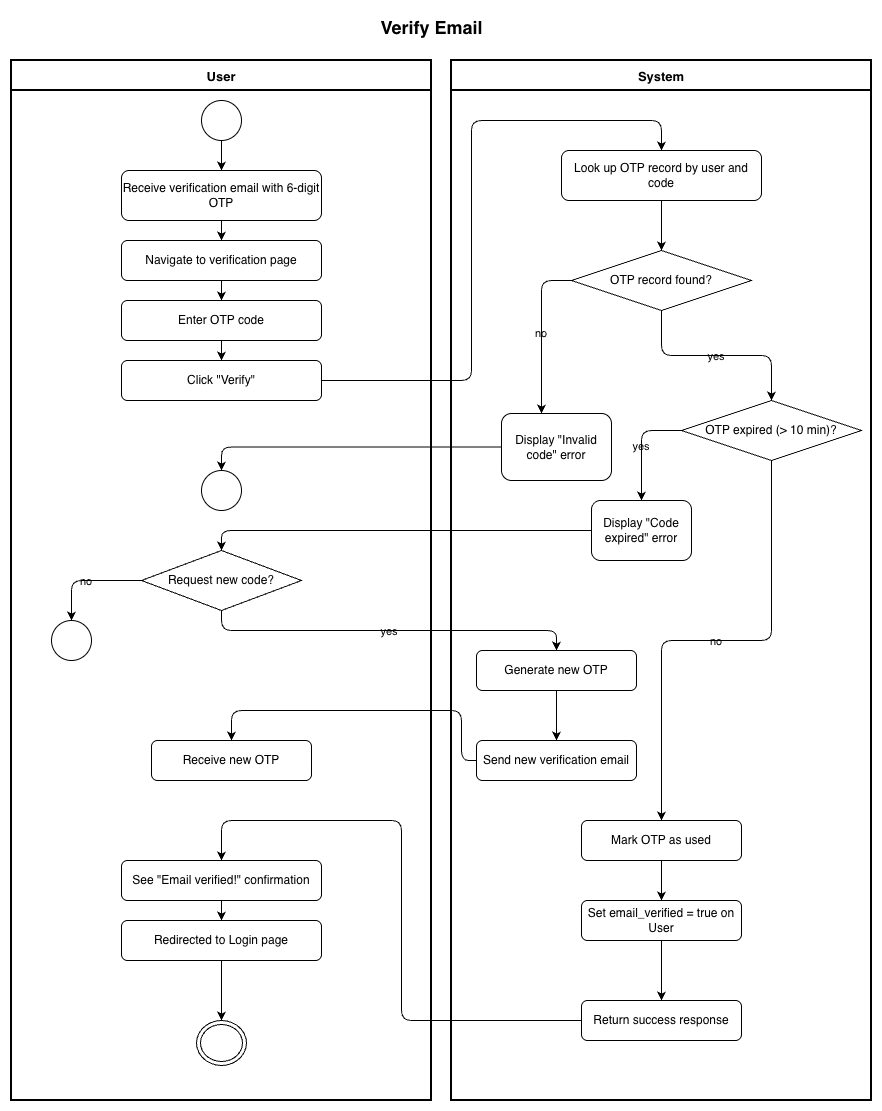

The diagram above was exported from draw.io. Its source (the exported page's mxGraphModel, read from the mxfile embedded in the PNG):
<mxGraphModel dx="1018" dy="815" grid="1" gridSize="10" guides="1" tooltips="1" connect="1" arrows="1" fold="1" page="1" pageScale="1" pageWidth="827" pageHeight="1169" background="#ffffff" math="0" shadow="0" adaptiveColors="auto">
  <root>
    <mxCell id="0" />
    <mxCell id="1" parent="0" />
    <mxCell id="2" parent="1" style="text;html=1;strokeColor=none;fillColor=none;align=center;fontSize=18;fontStyle=1;labelBackgroundColor=none;" value="Verify Email" vertex="1">
      <mxGeometry height="40" width="560" x="160" y="10" as="geometry" />
    </mxCell>
    <mxCell id="3" parent="1" style="swimlane;startSize=30;fontStyle=1;fontSize=13;swimlaneLine=1;strokeWidth=2;labelBackgroundColor=none;" value="User" vertex="1">
      <mxGeometry height="1040" width="420" x="20" y="60" as="geometry" />
    </mxCell>
    <mxCell id="5" parent="3" style="ellipse;aspect=fixed;labelBackgroundColor=none;" value="" vertex="1">
      <mxGeometry height="40" width="40" x="190" y="40" as="geometry" />
    </mxCell>
    <mxCell id="6" parent="3" style="rounded=1;whiteSpace=wrap;html=1;labelBackgroundColor=none;" value="Receive verification email with 6-digit OTP" vertex="1">
      <mxGeometry height="50" width="200" x="110" y="110" as="geometry" />
    </mxCell>
    <mxCell id="7" parent="3" style="rounded=1;whiteSpace=wrap;html=1;labelBackgroundColor=none;" value="Navigate to verification page" vertex="1">
      <mxGeometry height="40" width="200" x="110" y="180" as="geometry" />
    </mxCell>
    <mxCell id="8" parent="3" style="rounded=1;whiteSpace=wrap;html=1;labelBackgroundColor=none;" value="Enter OTP code" vertex="1">
      <mxGeometry height="40" width="200" x="110" y="240" as="geometry" />
    </mxCell>
    <mxCell id="9" parent="3" style="rounded=1;whiteSpace=wrap;html=1;labelBackgroundColor=none;" value="Click &quot;Verify&quot;" vertex="1">
      <mxGeometry height="40" width="200" x="110" y="300" as="geometry" />
    </mxCell>
    <mxCell id="13" parent="3" style="ellipse;aspect=fixed;labelBackgroundColor=none;" value="" vertex="1">
      <mxGeometry height="40" width="40" x="190" y="410" as="geometry" />
    </mxCell>
    <mxCell id="16" parent="3" style="rhombus;whiteSpace=wrap;html=1;labelBackgroundColor=none;" value="Request new code?" vertex="1">
      <mxGeometry height="60" width="160" x="130" y="490" as="geometry" />
    </mxCell>
    <mxCell id="19" parent="3" style="rounded=1;whiteSpace=wrap;html=1;labelBackgroundColor=none;" value="Receive new OTP" vertex="1">
      <mxGeometry height="40" width="160" x="140" y="680" as="geometry" />
    </mxCell>
    <mxCell id="20" parent="3" style="ellipse;aspect=fixed;labelBackgroundColor=none;" value="" vertex="1">
      <mxGeometry height="40" width="40" x="40" y="560" as="geometry" />
    </mxCell>
    <mxCell id="24" parent="3" style="rounded=1;whiteSpace=wrap;html=1;labelBackgroundColor=none;" value="See &quot;Email verified!&quot; confirmation" vertex="1">
      <mxGeometry height="40" width="200" x="110" y="800" as="geometry" />
    </mxCell>
    <mxCell id="25" parent="3" style="rounded=1;whiteSpace=wrap;html=1;labelBackgroundColor=none;" value="Redirected to Login page" vertex="1">
      <mxGeometry height="40" width="200" x="110" y="860" as="geometry" />
    </mxCell>
    <mxCell id="26" parent="3" style="ellipse;html=1;shape=endState;labelBackgroundColor=none;" value="" vertex="1">
      <mxGeometry height="45" width="50" x="185" y="960" as="geometry" />
    </mxCell>
    <mxCell id="4" parent="1" style="swimlane;startSize=30;fontStyle=1;fontSize=13;swimlaneLine=1;strokeWidth=2;labelBackgroundColor=none;" value="System" vertex="1">
      <mxGeometry height="1040" width="420" x="460" y="60" as="geometry" />
    </mxCell>
    <mxCell id="10" parent="4" style="rounded=1;whiteSpace=wrap;html=1;labelBackgroundColor=none;" value="Look up OTP record by user and code" vertex="1">
      <mxGeometry height="50" width="200" x="110" y="90" as="geometry" />
    </mxCell>
    <mxCell id="11" parent="4" style="rhombus;whiteSpace=wrap;html=1;labelBackgroundColor=none;" value="OTP record found?" vertex="1">
      <mxGeometry height="60" width="180" x="120" y="190" as="geometry" />
    </mxCell>
    <mxCell id="12" parent="4" style="rounded=1;whiteSpace=wrap;html=1;labelBackgroundColor=none;" value="Display &quot;Invalid code&quot; error" vertex="1">
      <mxGeometry height="67" width="110" x="50" y="353" as="geometry" />
    </mxCell>
    <mxCell id="14" parent="4" style="rhombus;whiteSpace=wrap;html=1;labelBackgroundColor=none;" value="OTP expired (&gt; 10 min)?" vertex="1">
      <mxGeometry height="60" width="180" x="230" y="340" as="geometry" />
    </mxCell>
    <mxCell id="15" parent="4" style="rounded=1;whiteSpace=wrap;html=1;labelBackgroundColor=none;" value="Display &quot;Code expired&quot; error" vertex="1">
      <mxGeometry height="60" width="100" x="140" y="440" as="geometry" />
    </mxCell>
    <mxCell id="17" parent="4" style="rounded=1;whiteSpace=wrap;html=1;labelBackgroundColor=none;" value="Generate new OTP" vertex="1">
      <mxGeometry height="40" width="160" x="25" y="590" as="geometry" />
    </mxCell>
    <mxCell id="18" parent="4" style="rounded=1;whiteSpace=wrap;html=1;labelBackgroundColor=none;" value="Send new verification email" vertex="1">
      <mxGeometry height="40" width="160" x="25" y="680" as="geometry" />
    </mxCell>
    <mxCell id="21" parent="4" style="rounded=1;whiteSpace=wrap;html=1;labelBackgroundColor=none;" value="Mark OTP as used" vertex="1">
      <mxGeometry height="40" width="160" x="130" y="760" as="geometry" />
    </mxCell>
    <mxCell id="22" parent="4" style="rounded=1;whiteSpace=wrap;html=1;labelBackgroundColor=none;" value="Set email_verified = true on User" vertex="1">
      <mxGeometry height="40" width="160" x="130" y="840" as="geometry" />
    </mxCell>
    <mxCell id="23" parent="4" style="rounded=1;whiteSpace=wrap;html=1;labelBackgroundColor=none;" value="Return success response" vertex="1">
      <mxGeometry height="40" width="160" x="130" y="940" as="geometry" />
    </mxCell>
    <mxCell id="66" edge="1" parent="4" source="21" style="edgeStyle=orthogonalEdgeStyle;labelBackgroundColor=none;fontColor=default;" target="22">
      <mxGeometry relative="1" as="geometry" />
    </mxCell>
    <mxCell id="67" edge="1" parent="4" source="22" style="edgeStyle=orthogonalEdgeStyle;labelBackgroundColor=none;fontColor=default;" target="23">
      <mxGeometry relative="1" as="geometry" />
    </mxCell>
    <mxCell id="50" edge="1" parent="1" source="5" style="edgeStyle=orthogonalEdgeStyle;labelBackgroundColor=none;fontColor=default;" target="6">
      <mxGeometry relative="1" as="geometry" />
    </mxCell>
    <mxCell id="51" edge="1" parent="1" source="6" style="edgeStyle=orthogonalEdgeStyle;labelBackgroundColor=none;fontColor=default;" target="7">
      <mxGeometry relative="1" as="geometry" />
    </mxCell>
    <mxCell id="52" edge="1" parent="1" source="7" style="edgeStyle=orthogonalEdgeStyle;labelBackgroundColor=none;fontColor=default;" target="8">
      <mxGeometry relative="1" as="geometry" />
    </mxCell>
    <mxCell id="53" edge="1" parent="1" source="8" style="edgeStyle=orthogonalEdgeStyle;labelBackgroundColor=none;fontColor=default;" target="9">
      <mxGeometry relative="1" as="geometry" />
    </mxCell>
    <mxCell id="54" edge="1" parent="1" source="9" style="edgeStyle=orthogonalEdgeStyle;labelBackgroundColor=none;fontColor=default;" target="10">
      <mxGeometry relative="1" as="geometry">
        <Array as="points">
          <mxPoint x="480" y="380" />
          <mxPoint x="480" y="120" />
          <mxPoint x="670" y="120" />
        </Array>
      </mxGeometry>
    </mxCell>
    <mxCell id="55" edge="1" parent="1" source="10" style="edgeStyle=orthogonalEdgeStyle;labelBackgroundColor=none;fontColor=default;" target="11">
      <mxGeometry relative="1" as="geometry" />
    </mxCell>
    <mxCell id="56" edge="1" parent="1" source="11" style="edgeStyle=orthogonalEdgeStyle;labelBackgroundColor=none;fontColor=default;" target="12" value="no">
      <mxGeometry relative="1" as="geometry">
        <Array as="points">
          <mxPoint x="550" y="280" />
        </Array>
      </mxGeometry>
    </mxCell>
    <mxCell id="57" edge="1" parent="1" source="12" style="edgeStyle=orthogonalEdgeStyle;labelBackgroundColor=none;fontColor=default;" target="13">
      <mxGeometry relative="1" as="geometry">
        <Array as="points">
          <mxPoint x="230" y="447" />
        </Array>
      </mxGeometry>
    </mxCell>
    <mxCell id="58" edge="1" parent="1" source="11" style="edgeStyle=orthogonalEdgeStyle;labelBackgroundColor=none;fontColor=default;" target="14" value="yes">
      <mxGeometry relative="1" as="geometry" />
    </mxCell>
    <mxCell id="59" edge="1" parent="1" source="14" style="edgeStyle=orthogonalEdgeStyle;labelBackgroundColor=none;fontColor=default;" target="15" value="yes">
      <mxGeometry relative="1" as="geometry">
        <Array as="points">
          <mxPoint x="650" y="430" />
        </Array>
      </mxGeometry>
    </mxCell>
    <mxCell id="60" edge="1" parent="1" source="15" style="edgeStyle=orthogonalEdgeStyle;labelBackgroundColor=none;fontColor=default;" target="16">
      <mxGeometry relative="1" as="geometry">
        <Array as="points">
          <mxPoint x="230" y="530" />
        </Array>
      </mxGeometry>
    </mxCell>
    <mxCell id="61" edge="1" parent="1" source="16" style="edgeStyle=orthogonalEdgeStyle;labelBackgroundColor=none;fontColor=default;entryX=0.5;entryY=0;entryDx=0;entryDy=0;" target="17" value="yes">
      <mxGeometry relative="1" as="geometry">
        <Array as="points">
          <mxPoint x="230" y="630" />
          <mxPoint x="565" y="630" />
        </Array>
      </mxGeometry>
    </mxCell>
    <mxCell id="62" edge="1" parent="1" source="16" style="edgeStyle=orthogonalEdgeStyle;labelBackgroundColor=none;fontColor=default;" target="20" value="no">
      <mxGeometry relative="1" as="geometry" />
    </mxCell>
    <mxCell id="63" edge="1" parent="1" source="17" style="edgeStyle=orthogonalEdgeStyle;labelBackgroundColor=none;fontColor=default;" target="18">
      <mxGeometry relative="1" as="geometry" />
    </mxCell>
    <mxCell id="64" edge="1" parent="1" source="18" style="edgeStyle=orthogonalEdgeStyle;labelBackgroundColor=none;fontColor=default;" target="19">
      <mxGeometry relative="1" as="geometry">
        <Array as="points">
          <mxPoint x="470" y="760" />
          <mxPoint x="470" y="710" />
          <mxPoint x="240" y="710" />
        </Array>
      </mxGeometry>
    </mxCell>
    <mxCell id="65" edge="1" parent="1" source="14" style="edgeStyle=orthogonalEdgeStyle;labelBackgroundColor=none;fontColor=default;" target="21" value="no">
      <mxGeometry relative="1" as="geometry" />
    </mxCell>
    <mxCell id="68" edge="1" parent="1" source="23" style="edgeStyle=orthogonalEdgeStyle;labelBackgroundColor=none;fontColor=default;" target="24">
      <mxGeometry relative="1" as="geometry">
        <Array as="points">
          <mxPoint x="410" y="1020" />
          <mxPoint x="410" y="820" />
          <mxPoint x="230" y="820" />
        </Array>
      </mxGeometry>
    </mxCell>
    <mxCell id="69" edge="1" parent="1" source="24" style="edgeStyle=orthogonalEdgeStyle;labelBackgroundColor=none;fontColor=default;" target="25">
      <mxGeometry relative="1" as="geometry" />
    </mxCell>
    <mxCell id="70" edge="1" parent="1" source="25" style="edgeStyle=orthogonalEdgeStyle;labelBackgroundColor=none;fontColor=default;" target="26">
      <mxGeometry relative="1" as="geometry" />
    </mxCell>
  </root>
</mxGraphModel>